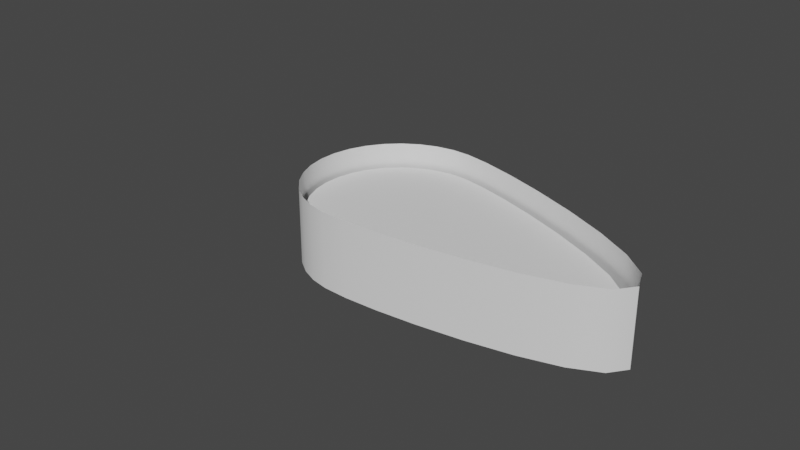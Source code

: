 # Source: blend.blend  (saved by Blender 3.5.10; exported with 4.5.12 LTS)
import bpy
from mathutils import Matrix  # noqa: F401  (used for matrix-valued properties, if any)

bpy.ops.wm.read_factory_settings(use_empty=True)
scene = bpy.context.scene
scene.name = 'Scene'

# ---- collections
col_collection = bpy.data.collections.new('Collection'); scene.collection.children.link(col_collection)

# ---- node groups
ng_auto_smooth = bpy.data.node_groups.new('Auto Smooth', 'GeometryNodeTree')
_s = ng_auto_smooth.interface.new_socket(name='Geometry', in_out='OUTPUT', socket_type='NodeSocketGeometry')
_s = ng_auto_smooth.interface.new_socket(name='Geometry', in_out='INPUT', socket_type='NodeSocketGeometry')
_s = ng_auto_smooth.interface.new_socket(name='Angle', in_out='INPUT', socket_type='NodeSocketFloat')
_s.subtype = 'ANGLE'
_s.min_value = 0.0
_s.max_value = 3.142
ng_auto_smooth.is_modifier = True
_N = ng_auto_smooth.nodes; _L = ng_auto_smooth.links
n0 = _N.new('NodeGroupOutput'); n0.name = 'Group Output'; n0.location = (480, -100)
n1 = _N.new('NodeGroupInput'); n1.name = 'Group Input'; n1.location = (-420, -300)
n2 = _N.new('NodeGroupInput'); n2.name = 'Group Input.001'; n2.location = (-60, -100)
n3 = _N.new('GeometryNodeSetShadeSmooth'); n3.name = 'Set Shade Smooth'; n3.location = (120, -100)
n3.domain = 'EDGE'
n4 = _N.new('GeometryNodeSetShadeSmooth'); n4.name = 'Set Shade Smooth.001'; n4.location = (300, -100)
n5 = _N.new('GeometryNodeInputMeshEdgeAngle'); n5.name = 'Edge Angle'; n5.location = (-420, -220)
n6 = _N.new('GeometryNodeInputEdgeSmooth'); n6.name = 'Is Edge Smooth'; n6.location = (-60, -160)
n7 = _N.new('GeometryNodeInputShadeSmooth'); n7.name = 'Is Face Smooth'; n7.location = (-240, -340)
n8 = _N.new('FunctionNodeBooleanMath'); n8.name = 'Boolean Math'; n8.location = (-60, -220)
n9 = _N.new('FunctionNodeCompare'); n9.name = 'Compare'; n9.location = (-240, -180)
n9.operation = 'LESS_EQUAL'
_L.new(n5.outputs[0], n9.inputs[0])
_L.new(n4.outputs[0], n0.inputs[0])
_L.new(n1.outputs[1], n9.inputs[1])
_L.new(n9.outputs[0], n8.inputs[0])
_L.new(n7.outputs[0], n8.inputs[1])
_L.new(n2.outputs[0], n3.inputs[0])
_L.new(n6.outputs[0], n3.inputs[1])
_L.new(n3.outputs[0], n4.inputs[0])
_L.new(n8.outputs[0], n3.inputs[2])
n0.is_active_output = True

# ---- world
world_world = bpy.data.worlds.new('World'); scene.world = world_world
world_world.use_nodes = True; world_world.node_tree.nodes.clear()
_N = world_world.node_tree.nodes; _L = world_world.node_tree.links
n0 = _N.new('ShaderNodeOutputWorld'); n0.name = 'World Output'; n0.location = (300, 300)
n1 = _N.new('ShaderNodeBackground'); n1.name = 'Background'; n1.location = (10, 300)
n1.inputs[0].default_value = (0.05088, 0.05088, 0.05088, 1.0)
_L.new(n1.outputs[0], n0.inputs[0])
n0.is_active_output = True
world_world.color = (0.05088, 0.05088, 0.05088)
world_world.use_sun_shadow = False
world_world.sun_shadow_jitter_overblur = 0.0

# ---- cameras
cam_camera = bpy.data.cameras.new('Camera')
cam_camera.clip_end = 100.0
cam_camera.ortho_scale = 7.314

# ---- meshes
me_x = bpy.data.meshes.new('柱体')
me_x.from_pydata([(0.006453, 1.0, -0.4112), (0.006453, 1.0, 0.4112), (0.2873, 0.9808, -0.4112), (0.2873, 0.9808, 0.4112), (0.6601, 0.9239, -0.4112), (0.6601, 0.9239, 0.4112), (1.105, 0.8315, -0.4112), (1.105, 0.8315, 0.4112), (1.59, 0.7071, -0.4112), (1.59, 0.7071, 0.4112), (2.069, 0.5556, -0.4112), (2.069, 0.5556, 0.4112), (2.488, 0.3827, -0.4112), (2.488, 0.3827, 0.4112), (2.784, 0.1951, -0.4112), (2.784, 0.1951, 0.4112), (2.896, 0.0, -0.4112), (2.896, 0.0, 0.4112), (2.784, -0.1951, -0.4112), (2.784, -0.1951, 0.4112), (2.488, -0.3827, -0.4112), (2.488, -0.3827, 0.4112), (2.069, -0.5556, -0.4112), (2.069, -0.5556, 0.4112), (1.59, -0.7071, -0.4112), (1.59, -0.7071, 0.4112), (1.105, -0.8315, -0.4112), (1.105, -0.8315, 0.4112), (0.6601, -0.9239, -0.4112), (0.6601, -0.9239, 0.4112), (0.2873, -0.9808, -0.4112), (0.2873, -0.9808, 0.4112), (0.006453, -1.0, -0.4112), (0.006453, -1.0, 0.4112), (-0.1951, -0.9808, -0.4112), (-0.1951, -0.9808, 0.4112), (-0.3827, -0.9239, -0.4112), (-0.3827, -0.9239, 0.4112), (-0.5556, -0.8315, -0.4112), (-0.5556, -0.8315, 0.4112), (-0.7071, -0.7071, -0.4112), (-0.7071, -0.7071, 0.4112), (-0.8315, -0.5556, -0.4112), (-0.8315, -0.5556, 0.4112), (-0.9239, -0.3827, -0.4112), (-0.9239, -0.3827, 0.4112), (-0.9808, -0.1951, -0.4112), (-0.9808, -0.1951, 0.4112), (-1.0, 0.0, -0.4112), (-1.0, 0.0, 0.4112), (-0.9808, 0.1951, -0.4112), (-0.9808, 0.1951, 0.4112), (-0.9239, 0.3827, -0.4112), (-0.9239, 0.3827, 0.4112), (-0.8315, 0.5556, -0.4112), (-0.8315, 0.5556, 0.4112), (-0.7071, 0.7071, -0.4112), (-0.7071, 0.7071, 0.4112), (-0.5556, 0.8315, -0.4112), (-0.5556, 0.8315, 0.4112), (-0.3827, 0.9239, -0.4112), (-0.3827, 0.9239, 0.4112), (-0.1951, 0.9808, -0.4112), (-0.1951, 0.9808, 0.4112)], [], [(0, 1, 3, 2), (2, 3, 5, 4), (4, 5, 7, 6), (6, 7, 9, 8), (8, 9, 11, 10), (10, 11, 13, 12), (12, 13, 15, 14), (14, 15, 17, 16), (16, 17, 19, 18), (18, 19, 21, 20), (20, 21, 23, 22), (22, 23, 25, 24), (24, 25, 27, 26), (26, 27, 29, 28), (28, 29, 31, 30), (30, 31, 33, 32), (32, 33, 35, 34), (34, 35, 37, 36), (36, 37, 39, 38), (38, 39, 41, 40), (40, 41, 43, 42), (42, 43, 45, 44), (44, 45, 47, 46), (46, 47, 49, 48), (48, 49, 51, 50), (50, 51, 53, 52), (52, 53, 55, 54), (54, 55, 57, 56), (56, 57, 59, 58), (58, 59, 61, 60), (60, 61, 63, 62), (62, 63, 1, 0), (0, 2, 4, 6, 8, 10, 12, 14, 16, 18, 20, 22, 24, 26, 28, 30, 32, 34, 36, 38, 40, 42, 44, 46, 48, 50, 52, 54, 56, 58, 60, 62)])
me_x.polygons.foreach_set('use_smooth', [True] * 33)
_uv = me_x.uv_layers.new(name='UV 贴图')
_uv.uv.foreach_set('vector', [1.0, 0.5, 1.0, 1.0, 0.9688, 1.0, 0.9688, 0.5, 0.9688, 0.5, 0.9688, 1.0, 0.9375, 1.0, 0.9375, 0.5, 0.9375, 0.5, 0.9375, 1.0, 0.9062, 1.0, 0.9062, 0.5, 0.9062, 0.5, 0.9062, 1.0, 0.875, 1.0, 0.875, 0.5, 0.875, 0.5, 0.875, 1.0, 0.8438, 1.0, 0.8438, 0.5, 0.8438, 0.5, 0.8438, 1.0, 0.8125, 1.0, 0.8125, 0.5, 0.8125, 0.5, 0.8125, 1.0, 0.7812, 1.0, 0.7812, 0.5, 0.7812, 0.5, 0.7812, 1.0, 0.75, 1.0, 0.75, 0.5, 0.75, 0.5, 0.75, 1.0, 0.7188, 1.0, 0.7188, 0.5, 0.7188, 0.5, 0.7188, 1.0, 0.6875, 1.0, 0.6875, 0.5, 0.6875, 0.5, 0.6875, 1.0, 0.6562, 1.0, 0.6562, 0.5, 0.6562, 0.5, 0.6562, 1.0, 0.625, 1.0, 0.625, 0.5, 0.625, 0.5, 0.625, 1.0, 0.5938, 1.0, 0.5938, 0.5, 0.5938, 0.5, 0.5938, 1.0, 0.5625, 1.0, 0.5625, 0.5, 0.5625, 0.5, 0.5625, 1.0, 0.5312, 1.0, 0.5312, 0.5, 0.5312, 0.5, 0.5312, 1.0, 0.5, 1.0, 0.5, 0.5, 0.5, 0.5, 0.5, 1.0, 0.4688, 1.0, 0.4688, 0.5, 0.4688, 0.5, 0.4688, 1.0, 0.4375, 1.0, 0.4375, 0.5, 0.4375, 0.5, 0.4375, 1.0, 0.4062, 1.0, 0.4062, 0.5, 0.4062, 0.5, 0.4062, 1.0, 0.375, 1.0, 0.375, 0.5, 0.375, 0.5, 0.375, 1.0, 0.3438, 1.0, 0.3438, 0.5, 0.3438, 0.5, 0.3438, 1.0, 0.3125, 1.0, 0.3125, 0.5, 0.3125, 0.5, 0.3125, 1.0, 0.2812, 1.0, 0.2812, 0.5, 0.2812, 0.5, 0.2812, 1.0, 0.25, 1.0, 0.25, 0.5, 0.25, 0.5, 0.25, 1.0, 0.2188, 1.0, 0.2188, 0.5, 0.2188, 0.5, 0.2188, 1.0, 0.1875, 1.0, 0.1875, 0.5, 0.1875, 0.5, 0.1875, 1.0, 0.1562, 1.0, 0.1562, 0.5, 0.1562, 0.5, 0.1562, 1.0, 0.125, 1.0, 0.125, 0.5, 0.125, 0.5, 0.125, 1.0, 0.09375, 1.0, 0.09375, 0.5, 0.09375, 0.5, 0.09375, 1.0, 0.0625, 1.0, 0.0625, 0.5, 0.0625, 0.5, 0.0625, 1.0, 0.03125, 1.0, 0.03125, 0.5, 0.03125, 0.5, 0.03125, 1.0, 0.0, 1.0, 0.0, 0.5, 0.75, 0.49, 0.7968, 0.4854, 0.8418, 0.4717, 0.8833, 0.4496, 0.9197, 0.4197, 0.9496, 0.3833, 0.9717, 0.3418, 0.9854, 0.2968, 0.99, 0.25, 0.9854, 0.2032, 0.9717, 0.1582, 0.9496, 0.1167, 0.9197, 0.08029, 0.8833, 0.05045, 0.8418, 0.02827, 0.7968, 0.01461, 0.75, 0.01, 0.7032, 0.01461, 0.6582, 0.02827, 0.6167, 0.05045, 0.5803, 0.08029, 0.5504, 0.1167, 0.5283, 0.1582, 0.5146, 0.2032, 0.51, 0.25, 0.5146, 0.2968, 0.5283, 0.3418, 0.5504, 0.3833, 0.5803, 0.4197, 0.6167, 0.4496, 0.6582, 0.4717, 0.7032, 0.4854])
me_x.update()
me_001 = bpy.data.meshes.new('柱体.001')
me_001.from_pydata([(0.006453, 1.0, 0.1651), (0.2873, 0.9808, 0.1651), (0.6601, 0.9239, 0.1651), (1.105, 0.8315, 0.1651), (1.59, 0.7071, 0.1651), (2.069, 0.5556, 0.1651), (2.488, 0.3827, 0.1651), (2.784, 0.1951, 0.1651), (2.896, 0.0, 0.1651), (2.784, -0.1951, 0.1651), (2.488, -0.3827, 0.1651), (2.069, -0.5556, 0.1651), (1.59, -0.7071, 0.1651), (1.105, -0.8315, 0.1651), (0.6601, -0.9239, 0.1651), (0.2873, -0.9808, 0.1651), (0.006453, -1.0, 0.1651), (-0.1951, -0.9808, 0.1651), (-0.3827, -0.9239, 0.1651), (-0.5556, -0.8315, 0.1651), (-0.7071, -0.7071, 0.1651), (-0.8315, -0.5556, 0.1651), (-0.9239, -0.3827, 0.1651), (-0.9808, -0.1951, 0.1651), (-1.0, 0.0, 0.1651), (-0.9808, 0.1951, 0.1651), (-0.9239, 0.3827, 0.1651), (-0.8315, 0.5556, 0.1651), (-0.7071, 0.7071, 0.1651), (-0.5556, 0.8315, 0.1651), (-0.3827, 0.9239, 0.1651), (-0.1951, 0.9808, 0.1651)], [], [(1, 0, 31, 30, 29, 28, 27, 26, 25, 24, 23, 22, 21, 20, 19, 18, 17, 16, 15, 14, 13, 12, 11, 10, 9, 8, 7, 6, 5, 4, 3, 2)])
me_001.polygons.foreach_set('use_smooth', [True] * 1)
_uv = me_001.uv_layers.new(name='UV 贴图')
_uv.uv.foreach_set('vector', [0.2968, 0.4854, 0.25, 0.49, 0.2032, 0.4854, 0.1582, 0.4717, 0.1167, 0.4496, 0.08029, 0.4197, 0.05045, 0.3833, 0.02827, 0.3418, 0.01461, 0.2968, 0.01, 0.25, 0.01461, 0.2032, 0.02827, 0.1582, 0.05045, 0.1167, 0.08029, 0.08029, 0.1167, 0.05045, 0.1582, 0.02827, 0.2032, 0.01461, 0.25, 0.01, 0.2968, 0.01461, 0.3418, 0.02827, 0.3833, 0.05045, 0.4197, 0.08029, 0.4496, 0.1167, 0.4717, 0.1582, 0.4854, 0.2032, 0.49, 0.25, 0.4854, 0.2968, 0.4717, 0.3418, 0.4496, 0.3833, 0.4197, 0.4197, 0.3833, 0.4496, 0.3418, 0.4717])
me_001.update()

# ---- objects
ob_camera = bpy.data.objects.new('Camera', cam_camera)
ob_x = bpy.data.objects.new('柱体', me_x)
ob_x_1 = bpy.data.objects.new('水面', me_001)

# ---- transforms, parenting, visibility, modifiers, constraints
ob_camera.location = (7.359, -6.926, 4.958)
ob_camera.rotation_euler = (1.109, 0.0, 0.8149)
ob_camera.lock_rotations_4d = False
ob_camera.empty_display_type = 'ARROWS'
ob_camera.color = (0.0, 0.0, 0.0, 0.0)
ob_camera.display_type = 'WIRE'
ob_camera.lineart.crease_threshold = 0.0
ob_x.location = (0.0, 0.0, 0.0)
_m = ob_x.modifiers.new('Auto Smooth', 'NODES')
_m.node_group = ng_auto_smooth
_gi = [s.identifier for s in ng_auto_smooth.interface.items_tree if s.item_type == 'SOCKET' and s.in_out == 'INPUT']
_m[_gi[1]] = 0.5236  # Angle
ob_x_1.location = (0.0, 0.0, 0.0)
ob_x_1.scale = (0.9429, 0.9429, 0.9429)
_m = ob_x_1.modifiers.new('Auto Smooth', 'NODES')
_m.node_group = ng_auto_smooth
_gi = [s.identifier for s in ng_auto_smooth.interface.items_tree if s.item_type == 'SOCKET' and s.in_out == 'INPUT']
_m[_gi[1]] = 0.5236  # Angle

# ---- collection membership
col_collection.objects.link(ob_camera)
col_collection.objects.link(ob_x)
col_collection.objects.link(ob_x_1)

# ---- scene / render settings (as saved in the file)
scene.camera = ob_camera
scene.frame_start = 1; scene.frame_end = 250; scene.frame_set(1)
scene.render.engine = 'BLENDER_EEVEE_NEXT'
scene.cycles.sampling_pattern = 'TABULATED_SOBOL'
scene.view_settings.view_transform = 'Filmic'
bpy.context.view_layer.update()

# ---- added for rendering (the .blend has no usable light): sun
light_auto_sun = bpy.data.lights.new('AutoSun', 'SUN')
light_auto_sun.energy = 3.0
light_auto_sun.angle = 0.0523599
ob_auto_sun = bpy.data.objects.new('AutoSun', light_auto_sun)
scene.collection.objects.link(ob_auto_sun)
ob_auto_sun.rotation_euler = (0.872665, 0.174533, 0.523599)
bpy.context.view_layer.update()
